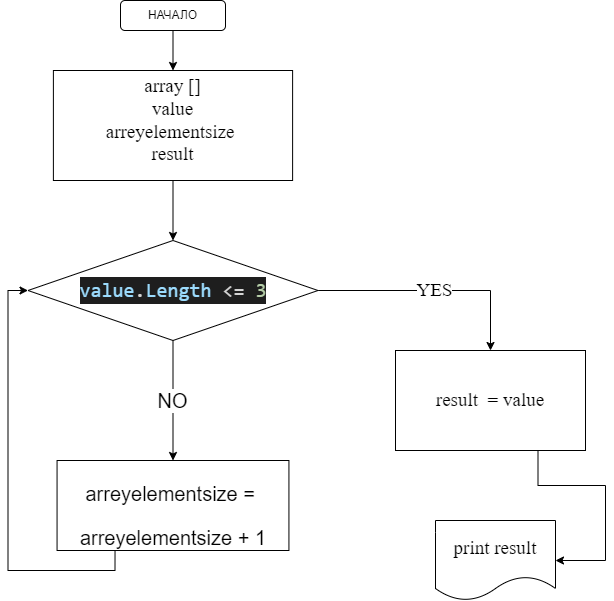

The diagram above was exported from draw.io. Its source (the exported page's mxGraphModel, read from the mxfile embedded in the PNG):
<mxGraphModel dx="868" dy="553" grid="1" gridSize="10" guides="1" tooltips="1" connect="1" arrows="1" fold="1" page="1" pageScale="1" pageWidth="827" pageHeight="1169" background="#ffffff" math="0" shadow="0">
  <root>
    <mxCell id="0" />
    <mxCell id="1" parent="0" />
    <mxCell id="fAtOJlfU69i2Fw0U-pH--13" value="NO" style="edgeStyle=orthogonalEdgeStyle;rounded=0;orthogonalLoop=1;jettySize=auto;html=1;exitX=0.5;exitY=1;exitDx=0;exitDy=0;entryX=0.5;entryY=0;entryDx=0;entryDy=0;fontSize=20;fontColor=#000000;" parent="1" source="fAtOJlfU69i2Fw0U-pH--1" target="fAtOJlfU69i2Fw0U-pH--12" edge="1">
      <mxGeometry relative="1" as="geometry" />
    </mxCell>
    <mxCell id="fAtOJlfU69i2Fw0U-pH--19" value="YES&lt;br&gt;" style="edgeStyle=orthogonalEdgeStyle;rounded=0;orthogonalLoop=1;jettySize=auto;html=1;exitX=1;exitY=0.5;exitDx=0;exitDy=0;entryX=0.5;entryY=0;entryDx=0;entryDy=0;fontFamily=Times New Roman;fontSize=19;fontColor=#000000;" parent="1" source="fAtOJlfU69i2Fw0U-pH--1" target="fAtOJlfU69i2Fw0U-pH--18" edge="1">
      <mxGeometry relative="1" as="geometry">
        <Array as="points">
          <mxPoint x="675" y="300" />
        </Array>
      </mxGeometry>
    </mxCell>
    <mxCell id="fAtOJlfU69i2Fw0U-pH--1" value="&lt;div style=&quot;color: rgb(212, 212, 212); background-color: rgb(30, 30, 30); font-family: Consolas, &amp;quot;Courier New&amp;quot;, monospace; font-size: 20px; line-height: 27px;&quot;&gt;&lt;span style=&quot;color: #9cdcfe;&quot;&gt;value&lt;/span&gt;.&lt;span style=&quot;color: #9cdcfe;&quot;&gt;Length&lt;/span&gt; &amp;lt;= &lt;span style=&quot;color: #b5cea8;&quot;&gt;3&lt;/span&gt;&lt;/div&gt;" style="rhombus;whiteSpace=wrap;html=1;" parent="1" vertex="1">
      <mxGeometry x="212.5" y="250" width="290" height="100" as="geometry" />
    </mxCell>
    <mxCell id="fAtOJlfU69i2Fw0U-pH--11" style="edgeStyle=orthogonalEdgeStyle;rounded=0;orthogonalLoop=1;jettySize=auto;html=1;exitX=0.5;exitY=1;exitDx=0;exitDy=0;entryX=0.5;entryY=0;entryDx=0;entryDy=0;fontColor=#000000;" parent="1" source="fAtOJlfU69i2Fw0U-pH--9" target="fAtOJlfU69i2Fw0U-pH--10" edge="1">
      <mxGeometry relative="1" as="geometry" />
    </mxCell>
    <mxCell id="fAtOJlfU69i2Fw0U-pH--9" value="НАЧАЛО" style="rounded=1;whiteSpace=wrap;html=1;labelBackgroundColor=#FFFFFF;fontColor=#000000;fillColor=#FFFFFF;" parent="1" vertex="1">
      <mxGeometry x="305" y="10" width="105" height="30" as="geometry" />
    </mxCell>
    <mxCell id="fAtOJlfU69i2Fw0U-pH--17" style="edgeStyle=orthogonalEdgeStyle;rounded=0;orthogonalLoop=1;jettySize=auto;html=1;exitX=0.5;exitY=1;exitDx=0;exitDy=0;entryX=0.5;entryY=0;entryDx=0;entryDy=0;fontFamily=Times New Roman;fontSize=19;fontColor=#000000;" parent="1" source="fAtOJlfU69i2Fw0U-pH--10" target="fAtOJlfU69i2Fw0U-pH--1" edge="1">
      <mxGeometry relative="1" as="geometry" />
    </mxCell>
    <mxCell id="fAtOJlfU69i2Fw0U-pH--10" value="array []&lt;br style=&quot;font-size: 19px;&quot;&gt;value&lt;br style=&quot;font-size: 19px;&quot;&gt;arreyelementsize&amp;nbsp;&lt;br&gt;result" style="rounded=0;whiteSpace=wrap;labelBackgroundColor=#FFFFFF;fontColor=#000000;fillColor=#FFFFFF;spacing=0;fontFamily=Times New Roman;html=1;fontSize=19;verticalAlign=top;" parent="1" vertex="1">
      <mxGeometry x="237.89" y="80" width="239.22" height="110" as="geometry" />
    </mxCell>
    <mxCell id="fAtOJlfU69i2Fw0U-pH--16" style="edgeStyle=orthogonalEdgeStyle;rounded=0;orthogonalLoop=1;jettySize=auto;html=1;exitX=0.25;exitY=1;exitDx=0;exitDy=0;fontSize=20;fontColor=#000000;entryX=0;entryY=0.5;entryDx=0;entryDy=0;" parent="1" source="fAtOJlfU69i2Fw0U-pH--12" target="fAtOJlfU69i2Fw0U-pH--1" edge="1">
      <mxGeometry relative="1" as="geometry">
        <mxPoint x="199" y="390" as="targetPoint" />
      </mxGeometry>
    </mxCell>
    <mxCell id="fAtOJlfU69i2Fw0U-pH--12" value="&lt;p style=&quot;font-size: 20px;&quot;&gt;arreyelementsize =&amp;nbsp;&lt;/p&gt;&lt;span style=&quot;font-size: 20px;&quot;&gt;arreyelementsize + 1&lt;/span&gt;" style="rounded=0;whiteSpace=wrap;html=1;labelBackgroundColor=#FFFFFF;fontColor=#000000;fillColor=#FFFFFF;spacing=0;verticalAlign=bottom;" parent="1" vertex="1">
      <mxGeometry x="241.56" y="470" width="231.87" height="90" as="geometry" />
    </mxCell>
    <mxCell id="fAtOJlfU69i2Fw0U-pH--23" style="edgeStyle=orthogonalEdgeStyle;rounded=0;orthogonalLoop=1;jettySize=auto;html=1;exitX=0.75;exitY=1;exitDx=0;exitDy=0;entryX=1;entryY=0.5;entryDx=0;entryDy=0;fontFamily=Times New Roman;fontSize=19;fontColor=#000000;" parent="1" source="fAtOJlfU69i2Fw0U-pH--18" target="fAtOJlfU69i2Fw0U-pH--20" edge="1">
      <mxGeometry relative="1" as="geometry" />
    </mxCell>
    <mxCell id="fAtOJlfU69i2Fw0U-pH--18" value="result&amp;nbsp; = value" style="rounded=0;whiteSpace=wrap;html=1;labelBackgroundColor=#FFFFFF;fontFamily=Times New Roman;fontSize=19;fontColor=#000000;strokeColor=default;fillColor=#FFFFFF;" parent="1" vertex="1">
      <mxGeometry x="580" y="360" width="190" height="100" as="geometry" />
    </mxCell>
    <mxCell id="fAtOJlfU69i2Fw0U-pH--20" value="print result" style="shape=document;whiteSpace=wrap;html=1;boundedLbl=1;rounded=0;labelBackgroundColor=#FFFFFF;fontFamily=Times New Roman;fontSize=19;fontColor=#000000;strokeColor=default;fillColor=#FFFFFF;" parent="1" vertex="1">
      <mxGeometry x="620" y="530" width="120" height="80" as="geometry" />
    </mxCell>
  </root>
</mxGraphModel>